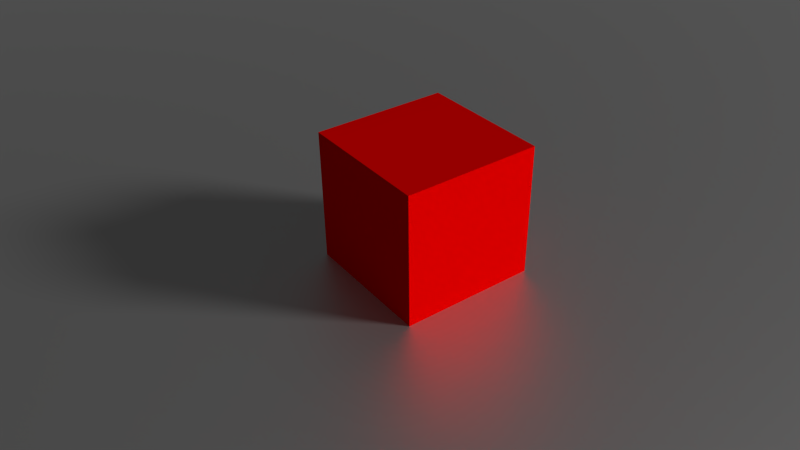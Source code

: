 # Source: Testscene.blend  (saved by Blender 2.75.0; exported with 4.5.12 LTS)
import bpy
from mathutils import Matrix  # noqa: F401  (used for matrix-valued properties, if any)

bpy.ops.wm.read_factory_settings(use_empty=True)
scene = bpy.context.scene
scene.name = 'Scene'

# ---- collections
col_collection_1 = bpy.data.collections.new('Collection 1'); scene.collection.children.link(col_collection_1)

# ---- materials (node trees are filled in below, after node groups)
mat_material_001 = bpy.data.materials.new('Material.001')
mat_material_001.alpha_threshold = 0.0
mat_material_001.roughness = 0.5
mat_material = bpy.data.materials.new('Material')
mat_material.alpha_threshold = 0.0
mat_material.roughness = 0.5
mat_material.line_color = (0.0, 0.0, 0.0, 1.0)

# ---- material node trees
mat_material_001.use_nodes = True; mat_material_001.node_tree.nodes.clear()
_N = mat_material_001.node_tree.nodes; _L = mat_material_001.node_tree.links
n0 = _N.new('ShaderNodeOutputMaterial'); n0.name = 'Material Output'; n0.location = (300, 300)
n1 = _N.new('ShaderNodeBsdfAnisotropic'); n1.name = 'Glossy BSDF'; n1.location = (10, 300)
n1.distribution = 'GGX'
n1.inputs[1].default_value = 0.5547
_L.new(n1.outputs[0], n0.inputs[0])
n0.is_active_output = True
mat_material.use_nodes = True; mat_material.node_tree.nodes.clear()
_N = mat_material.node_tree.nodes; _L = mat_material.node_tree.links
n0 = _N.new('ShaderNodeOutputMaterial'); n0.name = 'Material Output'; n0.location = (300, 300)
n1 = _N.new('ShaderNodeBsdfDiffuse'); n1.name = 'Diffuse BSDF'; n1.location = (10, 300)
n1.inputs[0].default_value = (1.0, 0.0, 0.0, 1.0)
_L.new(n1.outputs[0], n0.inputs[0])
n0.is_active_output = True

# ---- world
world_world = bpy.data.worlds.new('World'); scene.world = world_world
world_world.color = (0.05088, 0.05088, 0.05088)
world_world.use_sun_shadow = False
world_world.sun_shadow_jitter_overblur = 0.0
world_world.cycles.sampling_method = 'MANUAL'
world_world.cycles.sample_map_resolution = 256

# ---- cameras
cam_camera_001 = bpy.data.cameras.new('Camera.001')
cam_camera_001.clip_end = 100.0
cam_camera_001.lens = 35.0
cam_camera_001.sensor_width = 32.0
cam_camera_001.sensor_height = 18.0
cam_camera_001.display_size = 2.0
cam_camera_001.dof.focus_distance = 0.0

# ---- lights
light_lamp = bpy.data.lights.new('Lamp', 'SUN')
light_lamp.transmission_factor = 0.0
light_lamp.cutoff_distance = 30.0
light_lamp.angle = 0.1993
light_lamp.energy = 2.0
light_lamp.shadow_buffer_clip_start = 1.001
light_lamp.shadow_soft_size = 0.1
light_lamp.shadow_cascade_max_distance = 1000.0
light_lamp.cycles.use_multiple_importance_sampling = False

# ---- meshes
me_plane = bpy.data.meshes.new('Plane')
me_plane.from_pydata([(-1.0, -1.0, 0.0), (1.0, -1.0, 0.0), (-1.0, 1.0, 0.0), (1.0, 1.0, 0.0)], [], [(0, 1, 3, 2)])
me_plane.materials.append(mat_material_001)
me_plane.use_remesh_preserve_volume = False
me_plane.use_remesh_preserve_attributes = False
me_plane.use_mirror_vertex_groups = False
me_plane.update()
me_cube = bpy.data.meshes.new('Cube')
me_cube.from_pydata([(1.0, 1.0, -1.0), (1.0, -1.0, -1.0), (-1.0, -1.0, -1.0), (-1.0, 1.0, -1.0), (1.0, 1.0, 1.0), (1.0, -1.0, 1.0), (-1.0, -1.0, 1.0), (-1.0, 1.0, 1.0)], [], [(0, 1, 2, 3), (4, 7, 6, 5), (0, 4, 5, 1), (1, 5, 6, 2), (2, 6, 7, 3), (4, 0, 3, 7)])
me_cube.materials.append(mat_material)
me_cube.use_remesh_preserve_volume = False
me_cube.use_remesh_preserve_attributes = False
me_cube.use_mirror_vertex_groups = False
me_cube.update()

# ---- objects
ob_camera = bpy.data.objects.new('Camera', cam_camera_001)
ob_plane = bpy.data.objects.new('Plane', me_plane)
ob_cube = bpy.data.objects.new('Cube', me_cube)
ob_lamp = bpy.data.objects.new('Lamp', light_lamp)

# ---- transforms, parenting, visibility, modifiers, constraints
ob_camera.location = (7.984, -6.098, 6.363)
ob_camera.rotation_euler = (0.9827, 0.01235, 0.9438)
ob_camera.lineart.crease_threshold = 0.0
ob_plane.location = (1.0, -0.5787, -0.9725)
ob_plane.scale = (24.99, 24.99, 24.99)
ob_plane.lineart.crease_threshold = 0.0
ob_cube.location = (0.0, 0.0, 0.0)
ob_cube.lock_rotations_4d = False
ob_cube.empty_display_type = 'ARROWS'
ob_cube.lineart.crease_threshold = 0.0
ob_lamp.location = (4.076, 3.965, 2.502)
ob_lamp.rotation_euler = (1.105, 0.5066, 2.09)
ob_lamp.lock_rotations_4d = False
ob_lamp.empty_display_type = 'ARROWS'
ob_lamp.color = (0.0, 0.0, 0.0, 0.0)
ob_lamp.lineart.crease_threshold = 0.0

# ---- collection membership
col_collection_1.objects.link(ob_camera)
col_collection_1.objects.link(ob_plane)
col_collection_1.objects.link(ob_cube)
col_collection_1.objects.link(ob_lamp)

# ---- scene / render settings (as saved in the file)
scene.camera = ob_camera
scene.frame_start = 1; scene.frame_end = 8; scene.frame_set(1)
scene.render.engine = 'CYCLES'
scene.render.resolution_percentage = 50
scene.render.dither_intensity = 0.0
scene.cycles.use_denoising = False
scene.cycles.samples = 100
scene.cycles.sampling_pattern = 'TABULATED_SOBOL'
scene.cycles.light_sampling_threshold = 0.0
scene.cycles.use_adaptive_sampling = False
scene.cycles.use_light_tree = False
scene.cycles.blur_glossy = 0.0
scene.cycles.pixel_filter_type = 'GAUSSIAN'
scene.cycles.sample_clamp_indirect = 0.0
scene.view_settings.view_transform = 'Standard'
bpy.context.view_layer.update()
